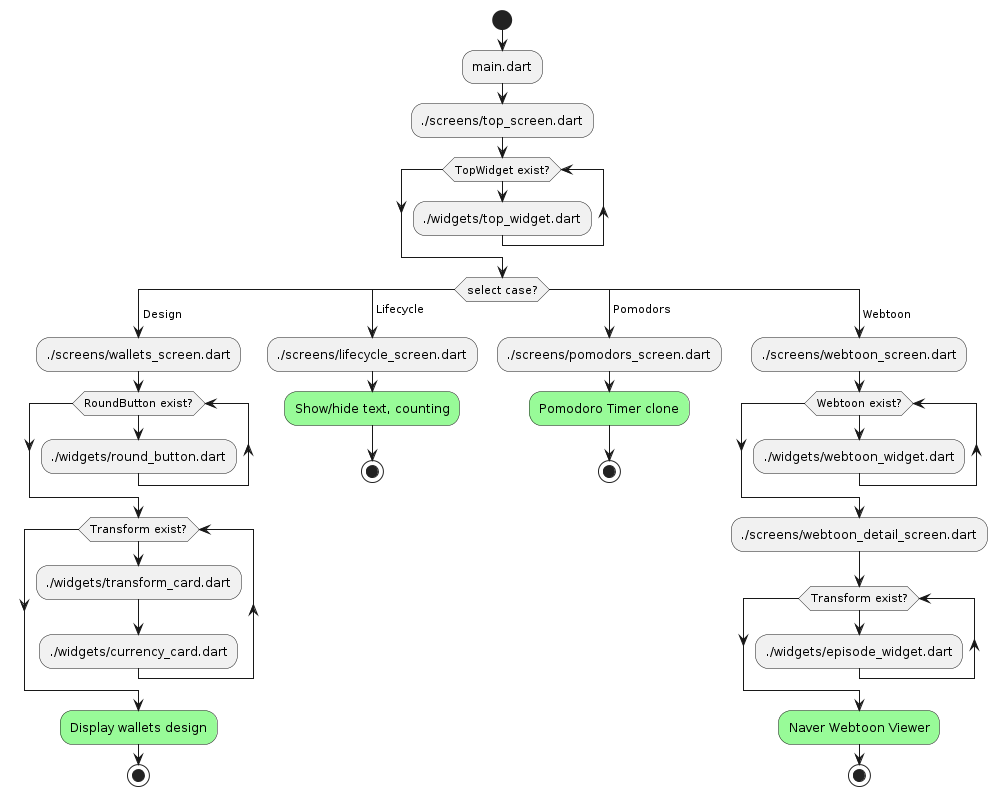

The diagram above was rendered by PlantUML. Its source (embedded in the PNG):
@startuml
start
:main.dart;
:./screens/top_screen.dart;
while(TopWidget exist?)
    :./widgets/top_widget.dart;
  endwhile
switch (select case?)
case ( Design )
  :./screens/wallets_screen.dart;
  while(RoundButton exist?)
    :./widgets/round_button.dart;
  endwhile
  while(Transform exist?)
    :./widgets/transform_card.dart;
    :./widgets/currency_card.dart;
  endwhile
  #palegreen:Display wallets design;
  stop
case ( Lifecycle )
  :./screens/lifecycle_screen.dart;
  #palegreen:Show/hide text, counting;
  stop
case ( Pomodors )
  :./screens/pomodors_screen.dart;
  #palegreen:Pomodoro Timer clone;
  stop
case ( Webtoon )
  :./screens/webtoon_screen.dart;
  while(Webtoon exist?)
    :./widgets/webtoon_widget.dart;
  endwhile
  :./screens/webtoon_detail_screen.dart;
  while(Transform exist?)
    :./widgets/episode_widget.dart;
  endwhile
  #palegreen:Naver Webtoon Viewer;
  stop
@enduml